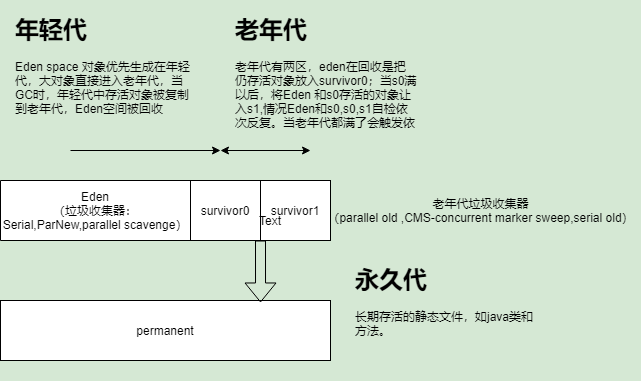

The diagram above was exported from draw.io. Its source (the exported page's mxGraphModel, read from the mxfile embedded in the PNG):
<mxGraphModel dx="868" dy="401" grid="1" gridSize="10" guides="1" tooltips="1" connect="1" arrows="1" fold="1" page="1" pageScale="1" pageWidth="827" pageHeight="1169" background="#D5E8D4" math="0" shadow="0">
  <root>
    <mxCell id="0" />
    <mxCell id="1" parent="0" />
    <mxCell id="oTs2tCrxTy5R9S2kR6S7-1" value="Eden&lt;br&gt;（垃圾收集器：Serial,ParNew,parallel scavenge）" style="rounded=0;whiteSpace=wrap;html=1;direction=west;" parent="1" vertex="1">
      <mxGeometry x="120" y="190" width="190" height="60" as="geometry" />
    </mxCell>
    <mxCell id="oTs2tCrxTy5R9S2kR6S7-2" value="survivor0" style="rounded=0;whiteSpace=wrap;html=1;" parent="1" vertex="1">
      <mxGeometry x="310" y="190" width="70" height="60" as="geometry" />
    </mxCell>
    <mxCell id="oTs2tCrxTy5R9S2kR6S7-3" value="survivor1" style="rounded=0;whiteSpace=wrap;html=1;" parent="1" vertex="1">
      <mxGeometry x="380" y="190" width="70" height="60" as="geometry" />
    </mxCell>
    <mxCell id="oTs2tCrxTy5R9S2kR6S7-4" value="permanent" style="rounded=0;whiteSpace=wrap;html=1;" parent="1" vertex="1">
      <mxGeometry x="120" y="310" width="330" height="60" as="geometry" />
    </mxCell>
    <mxCell id="oTs2tCrxTy5R9S2kR6S7-7" value="" style="endArrow=classic;startArrow=classic;html=1;" parent="1" edge="1">
      <mxGeometry width="50" height="50" relative="1" as="geometry">
        <mxPoint x="340" y="160" as="sourcePoint" />
        <mxPoint x="430" y="160" as="targetPoint" />
      </mxGeometry>
    </mxCell>
    <mxCell id="oTs2tCrxTy5R9S2kR6S7-10" value="" style="shape=flexArrow;endArrow=classic;html=1;exitX=1;exitY=1;exitDx=0;exitDy=0;entryX=0.788;entryY=0.033;entryDx=0;entryDy=0;entryPerimeter=0;" parent="1" source="oTs2tCrxTy5R9S2kR6S7-2" target="oTs2tCrxTy5R9S2kR6S7-4" edge="1">
      <mxGeometry width="50" height="50" relative="1" as="geometry">
        <mxPoint x="360" y="300" as="sourcePoint" />
        <mxPoint x="410" y="250" as="targetPoint" />
      </mxGeometry>
    </mxCell>
    <mxCell id="oTs2tCrxTy5R9S2kR6S7-13" value="" style="endArrow=classic;html=1;" parent="1" edge="1">
      <mxGeometry width="50" height="50" relative="1" as="geometry">
        <mxPoint x="190" y="160" as="sourcePoint" />
        <mxPoint x="340" y="160" as="targetPoint" />
      </mxGeometry>
    </mxCell>
    <mxCell id="oTs2tCrxTy5R9S2kR6S7-14" value="Text" style="text;html=1;strokeColor=none;fillColor=none;align=center;verticalAlign=middle;whiteSpace=wrap;rounded=0;" parent="1" vertex="1">
      <mxGeometry x="370" y="220" width="40" height="20" as="geometry" />
    </mxCell>
    <mxCell id="oTs2tCrxTy5R9S2kR6S7-16" value="&lt;h1&gt;老年代&lt;/h1&gt;&lt;p&gt;老年代有两区，eden在回收是把仍存活对象放入survivor0；当s0满以后，将Eden&amp;nbsp;和s0存活的对象让入s1,情况Eden和s0,s0,s1自检依次反复。当老年代都满了会触发依次Major GC,Full GC&lt;/p&gt;" style="text;html=1;strokeColor=none;fillColor=none;spacing=5;spacingTop=-20;whiteSpace=wrap;overflow=hidden;rounded=0;" parent="1" vertex="1">
      <mxGeometry x="350" y="20" width="190" height="120" as="geometry" />
    </mxCell>
    <mxCell id="oTs2tCrxTy5R9S2kR6S7-17" value="&lt;h1&gt;年轻代&lt;/h1&gt;&lt;p&gt;Eden&amp;nbsp;space&amp;nbsp;对象优先生成在年轻代，大对象直接进入老年代，当GC时，年轻代中存活对象被复制到老年代，Eden空间被回收&lt;/p&gt;" style="text;html=1;strokeColor=none;fillColor=none;spacing=5;spacingTop=-20;whiteSpace=wrap;overflow=hidden;rounded=0;" parent="1" vertex="1">
      <mxGeometry x="130" y="20" width="190" height="120" as="geometry" />
    </mxCell>
    <mxCell id="oTs2tCrxTy5R9S2kR6S7-18" value="&lt;h1&gt;永久代&lt;/h1&gt;&lt;div&gt;长期存活的静态文件，如java类和方法。&lt;/div&gt;" style="text;html=1;strokeColor=none;fillColor=none;spacing=5;spacingTop=-20;whiteSpace=wrap;overflow=hidden;rounded=0;" parent="1" vertex="1">
      <mxGeometry x="470" y="270" width="190" height="120" as="geometry" />
    </mxCell>
    <mxCell id="oTs2tCrxTy5R9S2kR6S7-19" value="老年代垃圾收集器&lt;br&gt;（parallel old ,CMS-concurrent marker sweep,serial old）" style="text;html=1;align=center;verticalAlign=middle;resizable=0;points=[];autosize=1;" parent="1" vertex="1">
      <mxGeometry x="440" y="205" width="320" height="30" as="geometry" />
    </mxCell>
  </root>
</mxGraphModel>